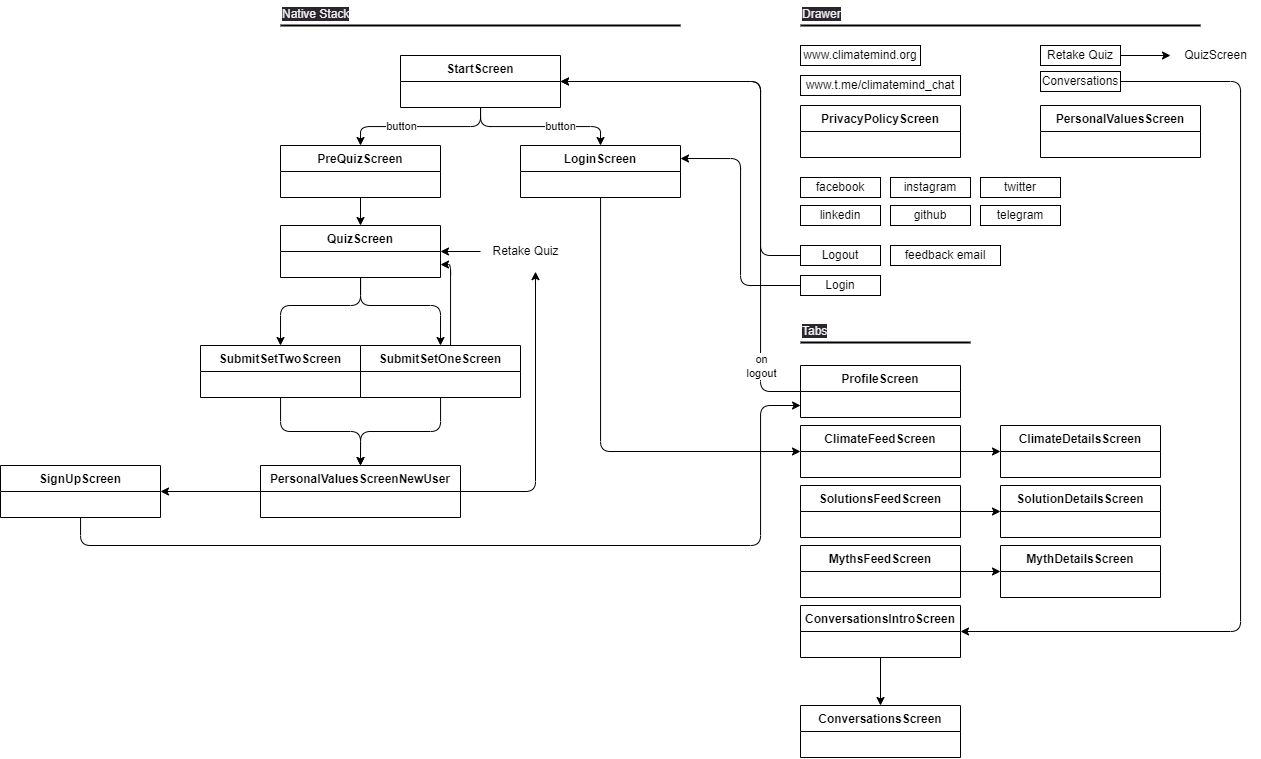

The diagram above was exported from draw.io. Its source (the exported page's mxGraphModel, read from the mxfile embedded in the PNG):
<mxGraphModel dx="2031" dy="932" grid="1" gridSize="10" guides="1" tooltips="1" connect="1" arrows="1" fold="1" page="0" pageScale="1" pageWidth="827" pageHeight="1169" math="0" shadow="0">
  <root>
    <mxCell id="0" />
    <mxCell id="1" parent="0" />
    <mxCell id="15" style="edgeStyle=orthogonalEdgeStyle;html=1;entryX=0.5;entryY=0;entryDx=0;entryDy=0;" parent="1" source="9" target="14" edge="1">
      <mxGeometry relative="1" as="geometry" />
    </mxCell>
    <mxCell id="18" value="button" style="edgeLabel;html=1;align=center;verticalAlign=middle;resizable=0;points=[];" parent="15" vertex="1" connectable="0">
      <mxGeometry x="0.1519" y="1" relative="1" as="geometry">
        <mxPoint x="8" as="offset" />
      </mxGeometry>
    </mxCell>
    <mxCell id="17" style="edgeStyle=orthogonalEdgeStyle;html=1;entryX=0.5;entryY=0;entryDx=0;entryDy=0;" parent="1" source="9" target="13" edge="1">
      <mxGeometry relative="1" as="geometry" />
    </mxCell>
    <mxCell id="19" value="button" style="edgeLabel;html=1;align=center;verticalAlign=middle;resizable=0;points=[];" parent="17" vertex="1" connectable="0">
      <mxGeometry x="-0.3291" y="3" relative="1" as="geometry">
        <mxPoint x="-46" y="-4" as="offset" />
      </mxGeometry>
    </mxCell>
    <mxCell id="9" value="StartScreen" style="swimlane;fontStyle=1;align=center;verticalAlign=top;childLayout=stackLayout;horizontal=1;startSize=26;horizontalStack=0;resizeParent=1;resizeParentMax=0;resizeLast=0;collapsible=1;marginBottom=0;" parent="1" vertex="1">
      <mxGeometry x="280" y="150" width="160" height="52" as="geometry">
        <mxRectangle x="280" y="150" width="110" height="30" as="alternateBounds" />
      </mxGeometry>
    </mxCell>
    <mxCell id="71" style="edgeStyle=orthogonalEdgeStyle;html=1;entryX=0.5;entryY=0;entryDx=0;entryDy=0;" parent="1" source="13" target="70" edge="1">
      <mxGeometry relative="1" as="geometry" />
    </mxCell>
    <mxCell id="13" value="PreQuizScreen" style="swimlane;fontStyle=1;align=center;verticalAlign=top;childLayout=stackLayout;horizontal=1;startSize=26;horizontalStack=0;resizeParent=1;resizeParentMax=0;resizeLast=0;collapsible=1;marginBottom=0;" parent="1" vertex="1">
      <mxGeometry x="160" y="240" width="160" height="52" as="geometry" />
    </mxCell>
    <mxCell id="43" style="edgeStyle=orthogonalEdgeStyle;html=1;entryX=0;entryY=0.5;entryDx=0;entryDy=0;" parent="1" source="14" target="42" edge="1">
      <mxGeometry relative="1" as="geometry">
        <Array as="points">
          <mxPoint x="480" y="546" />
        </Array>
      </mxGeometry>
    </mxCell>
    <mxCell id="14" value="LoginScreen" style="swimlane;fontStyle=1;align=center;verticalAlign=top;childLayout=stackLayout;horizontal=1;startSize=26;horizontalStack=0;resizeParent=1;resizeParentMax=0;resizeLast=0;collapsible=1;marginBottom=0;" parent="1" vertex="1">
      <mxGeometry x="400" y="240" width="160" height="52" as="geometry" />
    </mxCell>
    <mxCell id="20" value="www.climatemind.org" style="whiteSpace=wrap;html=1;" parent="1" vertex="1">
      <mxGeometry x="680" y="140" width="120" height="20" as="geometry" />
    </mxCell>
    <mxCell id="23" value="www.t.me/climatemind_chat" style="whiteSpace=wrap;html=1;" parent="1" vertex="1">
      <mxGeometry x="680" y="170" width="160" height="20" as="geometry" />
    </mxCell>
    <mxCell id="26" value="PrivacyPolicyScreen" style="swimlane;fontStyle=1;align=center;verticalAlign=top;childLayout=stackLayout;horizontal=1;startSize=26;horizontalStack=0;resizeParent=1;resizeParentMax=0;resizeLast=0;collapsible=1;marginBottom=0;" parent="1" vertex="1">
      <mxGeometry x="680" y="200" width="160" height="52" as="geometry" />
    </mxCell>
    <mxCell id="27" value="" style="line;strokeWidth=2;html=1;" parent="1" vertex="1">
      <mxGeometry x="160" y="115" width="400" height="10" as="geometry" />
    </mxCell>
    <mxCell id="29" value="&lt;span style=&quot;color: rgb(240, 240, 240); font-family: Helvetica; font-size: 12px; font-style: normal; font-variant-ligatures: normal; font-variant-caps: normal; font-weight: 400; letter-spacing: normal; orphans: 2; text-align: center; text-indent: 0px; text-transform: none; widows: 2; word-spacing: 0px; -webkit-text-stroke-width: 0px; background-color: rgb(42, 37, 47); text-decoration-thickness: initial; text-decoration-style: initial; text-decoration-color: initial; float: none; display: inline !important;&quot;&gt;Native Stack&lt;/span&gt;" style="text;whiteSpace=wrap;html=1;" parent="1" vertex="1">
      <mxGeometry x="160" y="95" width="100" height="20" as="geometry" />
    </mxCell>
    <mxCell id="30" value="" style="line;strokeWidth=2;html=1;" parent="1" vertex="1">
      <mxGeometry x="680" y="115" width="400" height="10" as="geometry" />
    </mxCell>
    <mxCell id="31" value="&lt;span style=&quot;color: rgb(240, 240, 240); font-family: Helvetica; font-size: 12px; font-style: normal; font-variant-ligatures: normal; font-variant-caps: normal; font-weight: 400; letter-spacing: normal; orphans: 2; text-align: center; text-indent: 0px; text-transform: none; widows: 2; word-spacing: 0px; -webkit-text-stroke-width: 0px; background-color: rgb(42, 37, 47); text-decoration-thickness: initial; text-decoration-style: initial; text-decoration-color: initial; float: none; display: inline !important;&quot;&gt;Drawer&lt;/span&gt;" style="text;whiteSpace=wrap;html=1;" parent="1" vertex="1">
      <mxGeometry x="680" y="95" width="100" height="20" as="geometry" />
    </mxCell>
    <mxCell id="32" value="facebook" style="whiteSpace=wrap;html=1;" parent="1" vertex="1">
      <mxGeometry x="680" y="272" width="80" height="20" as="geometry" />
    </mxCell>
    <mxCell id="33" value="instagram" style="whiteSpace=wrap;html=1;" parent="1" vertex="1">
      <mxGeometry x="770" y="272" width="80" height="20" as="geometry" />
    </mxCell>
    <mxCell id="34" value="twitter" style="whiteSpace=wrap;html=1;" parent="1" vertex="1">
      <mxGeometry x="860" y="272" width="80" height="20" as="geometry" />
    </mxCell>
    <mxCell id="35" value="github" style="whiteSpace=wrap;html=1;" parent="1" vertex="1">
      <mxGeometry x="770" y="300" width="80" height="20" as="geometry" />
    </mxCell>
    <mxCell id="36" value="telegram" style="whiteSpace=wrap;html=1;" parent="1" vertex="1">
      <mxGeometry x="860" y="300" width="80" height="20" as="geometry" />
    </mxCell>
    <mxCell id="37" value="linkedin" style="whiteSpace=wrap;html=1;" parent="1" vertex="1">
      <mxGeometry x="680" y="300" width="80" height="20" as="geometry" />
    </mxCell>
    <mxCell id="40" style="edgeStyle=orthogonalEdgeStyle;html=1;entryX=1;entryY=0.25;entryDx=0;entryDy=0;" parent="1" source="39" target="14" edge="1">
      <mxGeometry relative="1" as="geometry" />
    </mxCell>
    <mxCell id="39" value="Login" style="whiteSpace=wrap;html=1;" parent="1" vertex="1">
      <mxGeometry x="680" y="370" width="80" height="20" as="geometry" />
    </mxCell>
    <mxCell id="41" value="feedback email" style="whiteSpace=wrap;html=1;" parent="1" vertex="1">
      <mxGeometry x="770" y="340" width="110" height="20" as="geometry" />
    </mxCell>
    <mxCell id="65" style="edgeStyle=orthogonalEdgeStyle;html=1;entryX=0;entryY=0.5;entryDx=0;entryDy=0;" parent="1" source="42" target="62" edge="1">
      <mxGeometry relative="1" as="geometry" />
    </mxCell>
    <mxCell id="42" value="ClimateFeedScreen" style="swimlane;fontStyle=1;align=center;verticalAlign=top;childLayout=stackLayout;horizontal=1;startSize=26;horizontalStack=0;resizeParent=1;resizeParentMax=0;resizeLast=0;collapsible=1;marginBottom=0;" parent="1" vertex="1">
      <mxGeometry x="680" y="520" width="160" height="52" as="geometry" />
    </mxCell>
    <mxCell id="44" value="" style="line;strokeWidth=2;html=1;" parent="1" vertex="1">
      <mxGeometry x="680" y="432" width="170" height="10" as="geometry" />
    </mxCell>
    <mxCell id="45" value="&lt;span style=&quot;color: rgb(240, 240, 240); font-family: Helvetica; font-size: 12px; font-style: normal; font-variant-ligatures: normal; font-variant-caps: normal; font-weight: 400; letter-spacing: normal; orphans: 2; text-align: center; text-indent: 0px; text-transform: none; widows: 2; word-spacing: 0px; -webkit-text-stroke-width: 0px; background-color: rgb(42, 37, 47); text-decoration-thickness: initial; text-decoration-style: initial; text-decoration-color: initial; float: none; display: inline !important;&quot;&gt;Tabs&lt;/span&gt;" style="text;whiteSpace=wrap;html=1;" parent="1" vertex="1">
      <mxGeometry x="680" y="412" width="100" height="20" as="geometry" />
    </mxCell>
    <mxCell id="91" style="edgeStyle=orthogonalEdgeStyle;html=1;entryX=0.611;entryY=1.172;entryDx=0;entryDy=0;entryPerimeter=0;exitX=1;exitY=0.5;exitDx=0;exitDy=0;" parent="1" source="100" target="76" edge="1">
      <mxGeometry relative="1" as="geometry">
        <mxPoint x="340" y="590" as="sourcePoint" />
        <Array as="points">
          <mxPoint x="415" y="586" />
        </Array>
      </mxGeometry>
    </mxCell>
    <mxCell id="94" style="edgeStyle=orthogonalEdgeStyle;html=1;entryX=1;entryY=0.5;entryDx=0;entryDy=0;exitX=0;exitY=0.5;exitDx=0;exitDy=0;" parent="1" source="100" target="93" edge="1">
      <mxGeometry relative="1" as="geometry">
        <mxPoint x="140" y="593" as="sourcePoint" />
      </mxGeometry>
    </mxCell>
    <mxCell id="74" style="edgeStyle=orthogonalEdgeStyle;html=1;" parent="1" source="49" target="75" edge="1">
      <mxGeometry relative="1" as="geometry">
        <mxPoint x="1040" y="185" as="targetPoint" />
      </mxGeometry>
    </mxCell>
    <mxCell id="49" value="Retake Quiz" style="whiteSpace=wrap;html=1;" parent="1" vertex="1">
      <mxGeometry x="920" y="140" width="80" height="20" as="geometry" />
    </mxCell>
    <mxCell id="52" style="edgeStyle=orthogonalEdgeStyle;html=1;entryX=1;entryY=0.5;entryDx=0;entryDy=0;" parent="1" source="51" target="59" edge="1">
      <mxGeometry relative="1" as="geometry">
        <mxPoint x="1040" y="480" as="targetPoint" />
        <Array as="points">
          <mxPoint x="1120" y="176" />
          <mxPoint x="1120" y="726" />
        </Array>
      </mxGeometry>
    </mxCell>
    <mxCell id="51" value="Conversations" style="whiteSpace=wrap;html=1;" parent="1" vertex="1">
      <mxGeometry x="920" y="166" width="80" height="20" as="geometry" />
    </mxCell>
    <mxCell id="55" style="edgeStyle=orthogonalEdgeStyle;html=1;entryX=1;entryY=0.5;entryDx=0;entryDy=0;" parent="1" source="53" target="9" edge="1">
      <mxGeometry relative="1" as="geometry">
        <Array as="points">
          <mxPoint x="640" y="350" />
          <mxPoint x="640" y="176" />
        </Array>
      </mxGeometry>
    </mxCell>
    <mxCell id="53" value="Logout" style="whiteSpace=wrap;html=1;" parent="1" vertex="1">
      <mxGeometry x="680" y="340" width="80" height="20" as="geometry" />
    </mxCell>
    <mxCell id="66" style="edgeStyle=orthogonalEdgeStyle;html=1;entryX=0;entryY=0.5;entryDx=0;entryDy=0;" parent="1" source="57" target="63" edge="1">
      <mxGeometry relative="1" as="geometry" />
    </mxCell>
    <mxCell id="57" value="SolutionsFeedScreen" style="swimlane;fontStyle=1;align=center;verticalAlign=top;childLayout=stackLayout;horizontal=1;startSize=26;horizontalStack=0;resizeParent=1;resizeParentMax=0;resizeLast=0;collapsible=1;marginBottom=0;" parent="1" vertex="1">
      <mxGeometry x="680" y="580" width="160" height="52" as="geometry" />
    </mxCell>
    <mxCell id="67" style="edgeStyle=orthogonalEdgeStyle;html=1;entryX=0;entryY=0.5;entryDx=0;entryDy=0;" parent="1" source="58" target="64" edge="1">
      <mxGeometry relative="1" as="geometry" />
    </mxCell>
    <mxCell id="58" value="MythsFeedScreen" style="swimlane;fontStyle=1;align=center;verticalAlign=top;childLayout=stackLayout;horizontal=1;startSize=26;horizontalStack=0;resizeParent=1;resizeParentMax=0;resizeLast=0;collapsible=1;marginBottom=0;" parent="1" vertex="1">
      <mxGeometry x="680" y="640" width="160" height="52" as="geometry" />
    </mxCell>
    <mxCell id="69" style="edgeStyle=orthogonalEdgeStyle;html=1;entryX=0.5;entryY=0;entryDx=0;entryDy=0;" parent="1" source="59" target="68" edge="1">
      <mxGeometry relative="1" as="geometry" />
    </mxCell>
    <mxCell id="59" value="ConversationsIntroScreen" style="swimlane;fontStyle=1;align=center;verticalAlign=top;childLayout=stackLayout;horizontal=1;startSize=26;horizontalStack=0;resizeParent=1;resizeParentMax=0;resizeLast=0;collapsible=1;marginBottom=0;" parent="1" vertex="1">
      <mxGeometry x="680" y="700" width="160" height="52" as="geometry" />
    </mxCell>
    <mxCell id="61" style="edgeStyle=orthogonalEdgeStyle;html=1;entryX=1;entryY=0.5;entryDx=0;entryDy=0;" parent="1" source="60" target="9" edge="1">
      <mxGeometry relative="1" as="geometry">
        <Array as="points">
          <mxPoint x="640" y="486" />
          <mxPoint x="640" y="176" />
        </Array>
      </mxGeometry>
    </mxCell>
    <mxCell id="99" value="on&lt;br&gt;logout" style="edgeLabel;html=1;align=center;verticalAlign=middle;resizable=0;points=[];" parent="61" vertex="1" connectable="0">
      <mxGeometry x="-0.7889" relative="1" as="geometry">
        <mxPoint y="-8" as="offset" />
      </mxGeometry>
    </mxCell>
    <mxCell id="60" value="ProfileScreen" style="swimlane;fontStyle=1;align=center;verticalAlign=top;childLayout=stackLayout;horizontal=1;startSize=26;horizontalStack=0;resizeParent=1;resizeParentMax=0;resizeLast=0;collapsible=1;marginBottom=0;" parent="1" vertex="1">
      <mxGeometry x="680" y="460" width="160" height="52" as="geometry" />
    </mxCell>
    <mxCell id="62" value="ClimateDetailsScreen" style="swimlane;fontStyle=1;align=center;verticalAlign=top;childLayout=stackLayout;horizontal=1;startSize=26;horizontalStack=0;resizeParent=1;resizeParentMax=0;resizeLast=0;collapsible=1;marginBottom=0;" parent="1" vertex="1">
      <mxGeometry x="880" y="520" width="160" height="52" as="geometry" />
    </mxCell>
    <mxCell id="63" value="SolutionDetailsScreen" style="swimlane;fontStyle=1;align=center;verticalAlign=top;childLayout=stackLayout;horizontal=1;startSize=26;horizontalStack=0;resizeParent=1;resizeParentMax=0;resizeLast=0;collapsible=1;marginBottom=0;" parent="1" vertex="1">
      <mxGeometry x="880" y="580" width="160" height="52" as="geometry" />
    </mxCell>
    <mxCell id="64" value="MythDetailsScreen" style="swimlane;fontStyle=1;align=center;verticalAlign=top;childLayout=stackLayout;horizontal=1;startSize=26;horizontalStack=0;resizeParent=1;resizeParentMax=0;resizeLast=0;collapsible=1;marginBottom=0;" parent="1" vertex="1">
      <mxGeometry x="880" y="640" width="160" height="52" as="geometry" />
    </mxCell>
    <mxCell id="68" value="ConversationsScreen" style="swimlane;fontStyle=1;align=center;verticalAlign=top;childLayout=stackLayout;horizontal=1;startSize=26;horizontalStack=0;resizeParent=1;resizeParentMax=0;resizeLast=0;collapsible=1;marginBottom=0;" parent="1" vertex="1">
      <mxGeometry x="680" y="800" width="160" height="52" as="geometry" />
    </mxCell>
    <mxCell id="87" style="edgeStyle=orthogonalEdgeStyle;html=1;entryX=0.5;entryY=0;entryDx=0;entryDy=0;" parent="1" source="70" target="77" edge="1">
      <mxGeometry relative="1" as="geometry">
        <Array as="points">
          <mxPoint x="240" y="400" />
          <mxPoint x="320" y="400" />
        </Array>
      </mxGeometry>
    </mxCell>
    <mxCell id="89" style="edgeStyle=orthogonalEdgeStyle;html=1;entryX=0.5;entryY=0;entryDx=0;entryDy=0;" parent="1" source="70" target="82" edge="1">
      <mxGeometry relative="1" as="geometry">
        <Array as="points">
          <mxPoint x="240" y="400" />
          <mxPoint x="160" y="400" />
        </Array>
      </mxGeometry>
    </mxCell>
    <mxCell id="70" value="QuizScreen" style="swimlane;fontStyle=1;align=center;verticalAlign=top;childLayout=stackLayout;horizontal=1;startSize=26;horizontalStack=0;resizeParent=1;resizeParentMax=0;resizeLast=0;collapsible=1;marginBottom=0;" parent="1" vertex="1">
      <mxGeometry x="160" y="320" width="160" height="52" as="geometry" />
    </mxCell>
    <mxCell id="72" value="" style="edgeStyle=none;orthogonalLoop=1;jettySize=auto;html=1;entryX=1;entryY=0.5;entryDx=0;entryDy=0;" parent="1" target="70" edge="1">
      <mxGeometry width="100" relative="1" as="geometry">
        <mxPoint x="360" y="346" as="sourcePoint" />
        <mxPoint x="460" y="350" as="targetPoint" />
        <Array as="points" />
      </mxGeometry>
    </mxCell>
    <mxCell id="75" value="QuizScreen" style="text;html=1;align=center;verticalAlign=middle;resizable=0;points=[];autosize=1;strokeColor=none;fillColor=none;" parent="1" vertex="1">
      <mxGeometry x="1050" y="135" width="90" height="30" as="geometry" />
    </mxCell>
    <mxCell id="76" value="Retake Quiz" style="text;html=1;align=center;verticalAlign=middle;resizable=0;points=[];autosize=1;strokeColor=none;fillColor=none;" parent="1" vertex="1">
      <mxGeometry x="360" y="331" width="90" height="30" as="geometry" />
    </mxCell>
    <mxCell id="88" style="edgeStyle=orthogonalEdgeStyle;html=1;entryX=1;entryY=0.75;entryDx=0;entryDy=0;" parent="1" source="77" target="70" edge="1">
      <mxGeometry relative="1" as="geometry">
        <Array as="points">
          <mxPoint x="330" y="359" />
        </Array>
      </mxGeometry>
    </mxCell>
    <mxCell id="90" style="edgeStyle=orthogonalEdgeStyle;html=1;entryX=0.5;entryY=0;entryDx=0;entryDy=0;" parent="1" source="77" edge="1">
      <mxGeometry relative="1" as="geometry">
        <mxPoint x="240" y="560" as="targetPoint" />
      </mxGeometry>
    </mxCell>
    <mxCell id="77" value="SubmitSetOneScreen" style="swimlane;fontStyle=1;align=center;verticalAlign=top;childLayout=stackLayout;horizontal=1;startSize=26;horizontalStack=0;resizeParent=1;resizeParentMax=0;resizeLast=0;collapsible=1;marginBottom=0;" parent="1" vertex="1">
      <mxGeometry x="240" y="440" width="160" height="52" as="geometry" />
    </mxCell>
    <mxCell id="86" style="edgeStyle=orthogonalEdgeStyle;html=1;entryX=0.5;entryY=0;entryDx=0;entryDy=0;" parent="1" source="82" edge="1">
      <mxGeometry relative="1" as="geometry">
        <mxPoint x="240" y="560" as="targetPoint" />
      </mxGeometry>
    </mxCell>
    <mxCell id="82" value="SubmitSetTwoScreen" style="swimlane;fontStyle=1;align=center;verticalAlign=top;childLayout=stackLayout;horizontal=1;startSize=26;horizontalStack=0;resizeParent=1;resizeParentMax=0;resizeLast=0;collapsible=1;marginBottom=0;" parent="1" vertex="1">
      <mxGeometry x="80" y="440" width="160" height="52" as="geometry" />
    </mxCell>
    <mxCell id="102" style="edgeStyle=orthogonalEdgeStyle;html=1;" edge="1" parent="1" source="93">
      <mxGeometry relative="1" as="geometry">
        <mxPoint x="680" y="500" as="targetPoint" />
        <Array as="points">
          <mxPoint x="-40" y="640" />
          <mxPoint x="640" y="640" />
          <mxPoint x="640" y="500" />
          <mxPoint x="680" y="500" />
        </Array>
      </mxGeometry>
    </mxCell>
    <mxCell id="93" value="SignUpScreen" style="swimlane;fontStyle=1;align=center;verticalAlign=top;childLayout=stackLayout;horizontal=1;startSize=26;horizontalStack=0;resizeParent=1;resizeParentMax=0;resizeLast=0;collapsible=1;marginBottom=0;" parent="1" vertex="1">
      <mxGeometry x="-120" y="560" width="160" height="52" as="geometry" />
    </mxCell>
    <mxCell id="100" value="PersonalValuesScreenNewUser" style="swimlane;fontStyle=1;align=center;verticalAlign=top;childLayout=stackLayout;horizontal=1;startSize=26;horizontalStack=0;resizeParent=1;resizeParentMax=0;resizeLast=0;collapsible=1;marginBottom=0;" vertex="1" parent="1">
      <mxGeometry x="140" y="560" width="200" height="52" as="geometry" />
    </mxCell>
    <mxCell id="101" value="PersonalValuesScreen" style="swimlane;fontStyle=1;align=center;verticalAlign=top;childLayout=stackLayout;horizontal=1;startSize=26;horizontalStack=0;resizeParent=1;resizeParentMax=0;resizeLast=0;collapsible=1;marginBottom=0;" vertex="1" parent="1">
      <mxGeometry x="920" y="200" width="160" height="52" as="geometry" />
    </mxCell>
  </root>
</mxGraphModel>